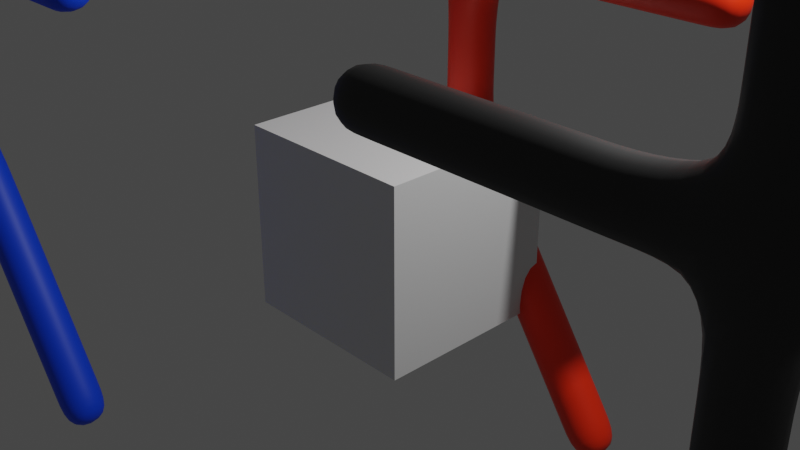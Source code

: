 # Source: stickman.blend  (saved by Blender 2.93.20; exported with 4.5.12 LTS)
import bpy
from mathutils import Matrix  # noqa: F401  (used for matrix-valued properties, if any)

bpy.ops.wm.read_factory_settings(use_empty=True)
scene = bpy.context.scene
scene.name = 'Scene'

# ---- collections
col_collection = bpy.data.collections.new('Collection'); scene.collection.children.link(col_collection)

# ---- materials (node trees are filled in below, after node groups)
mat_material_001 = bpy.data.materials.new('Material.001')
mat_material_001.use_transparent_shadow = False
mat_material_002 = bpy.data.materials.new('Material.002')
mat_material_002.use_transparent_shadow = False
mat_material_003 = bpy.data.materials.new('Material.003')
mat_material_003.use_transparent_shadow = False
mat_material_006 = bpy.data.materials.new('Material.006')
mat_material_006.use_transparent_shadow = False
mat_material_007 = bpy.data.materials.new('Material.007')
mat_material_007.use_transparent_shadow = False
mat_material_008 = bpy.data.materials.new('Material.008')
mat_material_008.use_transparent_shadow = False

# ---- material node trees
mat_material_001.use_nodes = True; mat_material_001.node_tree.nodes.clear()
_N = mat_material_001.node_tree.nodes; _L = mat_material_001.node_tree.links
n0 = _N.new('ShaderNodeBsdfPrincipled'); n0.name = 'Principled BSDF'; n0.location = (10, 300)
n0.distribution = 'GGX'
n0.subsurface_method = 'BURLEY'
n0.inputs[0].default_value = (1.0, 0.02806, 0.0, 1.0)
n0.inputs[3].default_value = 1.45
n0.inputs[27].default_value = (0.0, 0.0, 0.0, 1.0)
n0.inputs[28].default_value = 1.0
n1 = _N.new('ShaderNodeOutputMaterial'); n1.name = 'Material Output'; n1.location = (300, 300)
_L.new(n0.outputs[0], n1.inputs[0])
n1.is_active_output = True
mat_material_002.use_nodes = True; mat_material_002.node_tree.nodes.clear()
_N = mat_material_002.node_tree.nodes; _L = mat_material_002.node_tree.links
n0 = _N.new('ShaderNodeBsdfPrincipled'); n0.name = 'Principled BSDF'; n0.location = (10, 300)
n0.distribution = 'GGX'
n0.subsurface_method = 'BURLEY'
n0.inputs[0].default_value = (0.0, 0.07247, 1.0, 1.0)
n0.inputs[3].default_value = 1.45
n0.inputs[27].default_value = (0.0, 0.0, 0.0, 1.0)
n0.inputs[28].default_value = 1.0
n1 = _N.new('ShaderNodeOutputMaterial'); n1.name = 'Material Output'; n1.location = (300, 300)
_L.new(n0.outputs[0], n1.inputs[0])
n1.is_active_output = True
mat_material_003.use_nodes = True; mat_material_003.node_tree.nodes.clear()
_N = mat_material_003.node_tree.nodes; _L = mat_material_003.node_tree.links
n0 = _N.new('ShaderNodeBsdfPrincipled'); n0.name = 'Principled BSDF'; n0.location = (10, 300)
n0.distribution = 'GGX'
n0.subsurface_method = 'BURLEY'
n0.inputs[0].default_value = (0.015, 0.015, 0.015, 1.0)
n0.inputs[3].default_value = 1.45
n0.inputs[27].default_value = (0.0, 0.0, 0.0, 1.0)
n0.inputs[28].default_value = 1.0
n1 = _N.new('ShaderNodeOutputMaterial'); n1.name = 'Material Output'; n1.location = (300, 300)
_L.new(n0.outputs[0], n1.inputs[0])
n1.is_active_output = True
mat_material_006.use_nodes = True; mat_material_006.node_tree.nodes.clear()
_N = mat_material_006.node_tree.nodes; _L = mat_material_006.node_tree.links
n0 = _N.new('ShaderNodeBsdfPrincipled'); n0.name = 'Principled BSDF'; n0.location = (10, 300)
n0.distribution = 'GGX'
n0.subsurface_method = 'BURLEY'
n0.inputs[0].default_value = (0.05582, 0.01552, 0.0, 1.0)
n0.inputs[3].default_value = 1.45
n0.inputs[27].default_value = (0.0, 0.0, 0.0, 1.0)
n0.inputs[28].default_value = 1.0
n1 = _N.new('ShaderNodeOutputMaterial'); n1.name = 'Material Output'; n1.location = (300, 300)
_L.new(n0.outputs[0], n1.inputs[0])
n1.is_active_output = True
mat_material_007.use_nodes = True; mat_material_007.node_tree.nodes.clear()
_N = mat_material_007.node_tree.nodes; _L = mat_material_007.node_tree.links
n0 = _N.new('ShaderNodeBsdfPrincipled'); n0.name = 'Principled BSDF'; n0.location = (10, 300)
n0.distribution = 'GGX'
n0.subsurface_method = 'BURLEY'
n0.inputs[0].default_value = (0.8271, 0.1788, 0.0, 1.0)
n0.inputs[3].default_value = 1.45
n0.inputs[27].default_value = (0.0, 0.0, 0.0, 1.0)
n0.inputs[28].default_value = 1.0
n1 = _N.new('ShaderNodeOutputMaterial'); n1.name = 'Material Output'; n1.location = (300, 300)
_L.new(n0.outputs[0], n1.inputs[0])
n1.is_active_output = True
mat_material_008.use_nodes = True; mat_material_008.node_tree.nodes.clear()
_N = mat_material_008.node_tree.nodes; _L = mat_material_008.node_tree.links
n0 = _N.new('ShaderNodeBsdfPrincipled'); n0.name = 'Principled BSDF'; n0.location = (10, 300)
n0.distribution = 'GGX'
n0.subsurface_method = 'BURLEY'
n0.inputs[0].default_value = (0.7471, 0.931, 1.0, 1.0)
n0.inputs[3].default_value = 1.45
n0.inputs[27].default_value = (0.0, 0.0, 0.0, 1.0)
n0.inputs[28].default_value = 1.0
n1 = _N.new('ShaderNodeOutputMaterial'); n1.name = 'Material Output'; n1.location = (300, 300)
_L.new(n0.outputs[0], n1.inputs[0])
n1.is_active_output = True

# ---- world
world_world = bpy.data.worlds.new('World'); scene.world = world_world
world_world.use_nodes = True; world_world.node_tree.nodes.clear()
_N = world_world.node_tree.nodes; _L = world_world.node_tree.links
n0 = _N.new('ShaderNodeOutputWorld'); n0.name = 'World Output'; n0.location = (300, 300)
n1 = _N.new('ShaderNodeBackground'); n1.name = 'Background'; n1.location = (10, 300)
n1.inputs[0].default_value = (0.05088, 0.05088, 0.05088, 1.0)
_L.new(n1.outputs[0], n0.inputs[0])
n0.is_active_output = True
world_world.color = (0.05088, 0.05088, 0.05088)
world_world.use_sun_shadow = False
world_world.sun_shadow_jitter_overblur = 0.0

# ---- cameras
cam_camera = bpy.data.cameras.new('Camera')
cam_camera.clip_end = 100.0
cam_camera.ortho_scale = 7.314

# ---- lights
light_light = bpy.data.lights.new('Light', 'POINT')
light_light.transmission_factor = 0.0
light_light.energy = 1000.0
light_light.shadow_soft_size = 0.1
light_light.shadow_maximum_resolution = 0.006
light_light.use_absolute_resolution = True

# ---- meshes
me_cube_002 = bpy.data.meshes.new('Cube.002')
me_cube_002.from_pydata([(-2.0, 1.0, -4.0), (-3.0, 1.0, 1.0), (0.0, 1.0, 2.9), (0.0, 1.0, -1.0), (0.0, 1.0, 0.9961), (0.0, 1.0, 2.193), (0.0, 1.0, 1.432), (0.0, 1.0, 1.78), (-1.5, 1.0, 1.0), (-1.0, 1.0, -2.5), (0.0, 1.0, 0.0), (0.0, 1.0, 1.6)], [(10, 4), (9, 3), (5, 2), (8, 1), (7, 5), (4, 6), (11, 7), (4, 8), (0, 9), (3, 10), (6, 11)], [])
_uv = me_cube_002.uv_layers.new(name='UVMap')
_uv.uv.foreach_set('vector', [])
me_cube_002.materials.append(mat_material_001)
me_cube_002.use_remesh_fix_poles = True
me_cube_002.use_remesh_preserve_attributes = False
me_cube_002.update()
me_cube_003 = bpy.data.meshes.new('Cube.003')
me_cube_003.from_pydata([(-2.0, 1.0, -4.0), (-3.0, 1.0, 1.0), (0.0, 1.0, 2.9), (0.0, 1.0, -1.0), (0.0, 1.0, 0.9961), (0.0, 1.0, 2.193), (0.0, 1.0, 1.432), (0.0, 1.0, 1.78), (-1.5, 1.0, 1.0), (-1.0, 1.0, -2.5), (0.0, 1.0, 0.0), (0.0, 1.0, 1.6)], [(10, 4), (9, 3), (5, 2), (8, 1), (7, 5), (4, 6), (11, 7), (4, 8), (0, 9), (3, 10), (6, 11)], [])
_uv = me_cube_003.uv_layers.new(name='UVMap')
_uv.uv.foreach_set('vector', [])
me_cube_003.materials.append(mat_material_002)
me_cube_003.use_remesh_fix_poles = True
me_cube_003.use_remesh_preserve_attributes = False
me_cube_003.update()
me_cube_004 = bpy.data.meshes.new('Cube.004')
me_cube_004.from_pydata([(-2.0, 1.0, -4.0), (-3.0, 1.0, 1.0), (0.0, 1.0, 2.9), (0.0, 1.0, -1.0), (0.0, 1.0, 0.9961), (0.0, 1.0, 2.193), (0.0, 1.0, 1.432), (0.0, 1.0, 1.78), (-1.5, 1.0, 1.0), (-1.0, 1.0, -2.5), (0.0, 1.0, 0.0), (0.0, 1.0, 1.6)], [(10, 4), (9, 3), (5, 2), (8, 1), (7, 5), (4, 6), (11, 7), (4, 8), (0, 9), (3, 10), (6, 11)], [])
_uv = me_cube_004.uv_layers.new(name='UVMap')
_uv.uv.foreach_set('vector', [])
me_cube_004.materials.append(mat_material_003)
me_cube_004.use_remesh_fix_poles = True
me_cube_004.use_remesh_preserve_attributes = False
me_cube_004.update()
me_cube_006 = bpy.data.meshes.new('Cube.006')
me_cube_006.from_pydata([(-1.0, -1.0, -1.0), (-1.0, -1.0, 1.0), (-1.0, 1.0, -1.0), (-1.0, 1.0, 1.0), (1.0, -1.0, -1.0), (1.0, -1.0, 1.0), (1.0, 1.0, -1.0), (1.0, 1.0, 1.0)], [], [(0, 1, 3, 2), (2, 3, 7, 6), (6, 7, 5, 4), (4, 5, 1, 0), (2, 6, 4, 0), (7, 3, 1, 5)])
_uv = me_cube_006.uv_layers.new(name='UVMap')
_uv.uv.foreach_set('vector', [0.375, 0.0, 0.625, 0.0, 0.625, 0.25, 0.375, 0.25, 0.375, 0.25, 0.625, 0.25, 0.625, 0.5, 0.375, 0.5, 0.375, 0.5, 0.625, 0.5, 0.625, 0.75, 0.375, 0.75, 0.375, 0.75, 0.625, 0.75, 0.625, 1.0, 0.375, 1.0, 0.125, 0.5, 0.375, 0.5, 0.375, 0.75, 0.125, 0.75, 0.625, 0.5, 0.875, 0.5, 0.875, 0.75, 0.625, 0.75])
me_cube_006.use_remesh_fix_poles = True
me_cube_006.use_remesh_preserve_attributes = False
me_cube_006.update()
me_cube_007 = bpy.data.meshes.new('Cube.007')
me_cube_007.from_pydata([(-0.9471, -1.056, -1.129), (-0.9471, -1.056, 1.129), (-0.9629, 1.077, -1.262), (-0.9629, 1.077, 1.262), (0.9374, -1.174, -1.174), (0.9374, -1.174, 1.174), (0.9374, 1.174, -1.174), (0.9374, 1.174, 1.174), (0.6667, 1.243, -1.243), (0.3333, 1.289, -1.289), (-2.554e-08, 0.8571, -1.081), (-0.2765, 1.015, -1.429), (-0.6493, 0.964, -1.334), (-0.6493, 0.964, 1.334), (-0.2765, 1.015, 1.429), (2.554e-08, 0.8571, 1.081), (0.3333, 1.289, 1.289), (0.6667, 1.243, 1.243), (-0.6667, -0.9547, -1.192), (-0.3333, -1.0, -1.278), (2.554e-08, -0.8571, -1.081), (0.3333, -1.289, -1.289), (0.6667, -1.243, -1.243), (0.6667, -1.243, 1.243), (0.3333, -1.289, 1.289), (-2.554e-08, -0.8571, 1.081), (-0.3333, -1.0, 1.278), (-0.6667, -0.9547, 1.192), (-1.028, -0.938, -0.9643), (-1.028, -0.938, 0.9643), (-1.054, 0.9453, -1.079), (-1.054, 0.9453, 1.079), (-1.091, -0.4328, -0.4449), (-1.091, -0.4328, 0.4449), (-1.124, 0.3802, -0.4977), (-1.124, 0.3802, 0.4977), (1.072, -0.8828, -1.021), (1.063, -0.5002, 0.3965), (1.072, 0.9002, -1.021), (1.075, 0.4689, 0.6286), (1.136, -0.3909, -1.07), (1.11, -0.4092, 0.5732), (1.136, 0.3913, -1.07), (1.115, 0.3744, 0.6475), (2.514, -0.3317, -0.6779), (2.5, -0.3317, 0.7989), (2.514, 0.3321, -0.6779), (2.5, 0.3321, 0.7989), (1.328, -0.3578, -1.046), (1.668, -0.3578, -0.9937), (2.007, -0.3578, -0.9091), (1.994, -0.3578, 0.6629), (1.655, -0.3578, 0.6356), (1.316, -0.3578, 0.5764), (1.328, 0.3582, -1.046), (1.668, 0.3582, -0.9937), (2.007, 0.3582, -0.9091), (1.994, 0.3582, 0.6629), (1.655, 0.3582, 0.6356), (1.316, 0.3582, 0.5764), (2.91, -0.2851, -0.3323), (2.878, -0.2851, 0.8211), (2.91, 0.2855, -0.3323), (2.878, 0.2855, 0.8211), (2.688, -0.3209, 0.8123), (2.688, 0.3213, 0.8123), (2.713, 0.3213, -0.5393), (2.713, -0.3209, -0.5393), (3.354, -0.2187, 0.9823), (3.347, -0.2187, 1.07), (3.354, 0.2191, 0.9823), (3.347, 0.2191, 1.07), (3.161, 0.2071, 0.9061), (3.181, 0.2071, 0.1759), (3.181, -0.2067, 0.1759), (3.161, -0.2067, 0.9061), (1.119, 0.2532, 0.6681), (1.111, -0.1317, 0.5944), (2.498, 0.1612, 0.9827), (2.498, -0.1602, 0.9827), (1.314, -0.1728, 0.7602), (1.314, 0.1738, 0.7602), (1.993, -0.1728, 0.8468), (1.653, -0.1728, 0.8194), (1.993, 0.1738, 0.8468), (1.653, 0.1738, 0.8194), (2.877, 0.1387, 1.005), (2.877, -0.1376, 1.005), (2.686, -0.1549, 0.9961), (2.686, 0.156, 0.9961), (3.338, 0.1092, 1.138), (3.338, -0.1027, 1.138), (3.159, 0.1007, 1.09), (3.159, -0.09962, 1.09), (1.114, 0.3748, 0.5961), (1.119, 0.2307, 0.716), (1.12, -0.2746, 0.6362), (1.112, -0.4266, 0.5951)], [], [(1, 3, 31, 29), (8, 17, 7, 6), (7, 5, 37, 39), (18, 27, 1, 0), (8, 6, 4, 22), (13, 3, 1, 27), (7, 17, 23, 5), (17, 16, 24, 23), (16, 15, 25, 24), (15, 14, 26, 25), (14, 13, 27, 26), (2, 12, 18, 0), (12, 11, 19, 18), (11, 10, 20, 19), (10, 9, 21, 20), (9, 8, 22, 21), (4, 5, 23, 22), (22, 23, 24, 21), (21, 24, 25, 20), (20, 25, 26, 19), (19, 26, 27, 18), (2, 3, 13, 12), (12, 13, 14, 11), (11, 14, 15, 10), (10, 15, 16, 9), (9, 16, 17, 8), (29, 31, 35, 33), (2, 0, 28, 30), (3, 2, 30, 31), (0, 1, 29, 28), (32, 33, 35, 34), (30, 28, 32, 34), (31, 30, 34, 35), (28, 29, 33, 32), (39, 37, 41, 43), (6, 7, 39, 38), (5, 4, 36, 37), (4, 6, 38, 36), (51, 50, 44, 45), (38, 39, 43, 42), (37, 36, 40, 41), (36, 38, 42, 40), (43, 41, 77, 76), (50, 56, 46, 44), (71, 72, 92, 90), (56, 57, 47, 46), (42, 43, 94, 59, 54), (54, 59, 58, 55), (55, 58, 57, 56), (65, 47, 78, 89), (75, 69, 91, 93), (94, 43, 76, 95), (40, 42, 54, 48), (48, 54, 55, 49), (49, 55, 56, 50), (41, 40, 48, 53, 97), (53, 48, 49, 52), (52, 49, 50, 51), (73, 72, 71, 70), (66, 65, 63, 62), (64, 67, 60, 61), (67, 66, 62, 60), (44, 46, 66, 67), (45, 44, 67, 64), (46, 47, 65, 66), (64, 61, 87, 88), (70, 71, 69, 68), (75, 74, 68, 69), (74, 73, 70, 68), (53, 52, 83, 80), (69, 71, 90, 91), (60, 62, 73, 74), (61, 60, 74, 75), (62, 63, 72, 73), (89, 88, 87, 86), (84, 82, 79, 78), (76, 77, 96, 80, 81, 95), (81, 80, 83, 85), (85, 83, 82, 84), (78, 79, 88, 89), (92, 93, 91, 90), (86, 87, 93, 92), (47, 57, 84, 78), (45, 64, 88, 79), (61, 75, 93, 87), (57, 58, 85, 84), (51, 45, 79, 82), (63, 65, 89, 86), (72, 63, 86, 92), (58, 59, 81, 85), (52, 51, 82, 83), (97, 53, 80, 96), (76, 39, 37, 77), (59, 94, 95, 81), (41, 97, 96, 77)])
me_cube_007.polygons.foreach_set('material_index', [0, 0, 0, 0, 0, 0, 0, 0, 0, 0, 0, 0, 0, 0, 0, 0, 0, 0, 0, 0, 0, 0, 0, 0, 0, 0, 0, 0, 0, 0, 0, 0, 0, 0, 1, 0, 0, 0, 2, 1, 1, 1, 0, 2, 2, 2, 2, 2, 2, 2, 2, 2, 2, 2, 2, 2, 2, 2, 2, 2, 2, 2, 2, 2, 2, 2, 2, 2, 2, 2, 2, 2, 2, 2, 2, 2, 2, 2, 2, 2, 2, 2, 2, 2, 2, 2, 2, 2, 2, 2, 2, 2, 1, 2, 2])
_uv = me_cube_007.uv_layers.new(name='UVMap')
_uv.uv.foreach_set('vector', [0.875, 0.75, 0.875, 0.5, 0.875, 0.5, 0.875, 0.75, 0.375, 0.4583, 0.625, 0.4583, 0.625, 0.5, 0.375, 0.5, 0.625, 0.5, 0.625, 0.75, 0.625, 0.75, 0.625, 0.5, 0.375, 0.9583, 0.625, 0.9583, 0.625, 1.0, 0.375, 1.0, 0.3333, 0.5, 0.375, 0.5, 0.375, 0.75, 0.3333, 0.75, 0.8333, 0.5, 0.875, 0.5, 0.875, 0.75, 0.8333, 0.75, 0.625, 0.5, 0.6667, 0.5, 0.6667, 0.75, 0.625, 0.75, 0.6667, 0.5, 0.7083, 0.5, 0.7083, 0.75, 0.6667, 0.75, 0.7083, 0.5, 0.75, 0.5, 0.75, 0.75, 0.7083, 0.75, 0.75, 0.5, 0.7917, 0.5, 0.7917, 0.75, 0.75, 0.75, 0.7917, 0.5, 0.8333, 0.5, 0.8333, 0.75, 0.7917, 0.75, 0.125, 0.5, 0.1667, 0.5, 0.1667, 0.75, 0.125, 0.75, 0.1667, 0.5, 0.2083, 0.5, 0.2083, 0.75, 0.1667, 0.75, 0.2083, 0.5, 0.25, 0.5, 0.25, 0.75, 0.2083, 0.75, 0.25, 0.5, 0.2917, 0.5, 0.2917, 0.75, 0.25, 0.75, 0.2917, 0.5, 0.3333, 0.5, 0.3333, 0.75, 0.2917, 0.75, 0.375, 0.75, 0.625, 0.75, 0.625, 0.7917, 0.375, 0.7917, 0.375, 0.7917, 0.625, 0.7917, 0.625, 0.8333, 0.375, 0.8333, 0.375, 0.8333, 0.625, 0.8333, 0.625, 0.875, 0.375, 0.875, 0.375, 0.875, 0.625, 0.875, 0.625, 0.9167, 0.375, 0.9167, 0.375, 0.9167, 0.625, 0.9167, 0.625, 0.9583, 0.375, 0.9583, 0.375, 0.25, 0.625, 0.25, 0.625, 0.2917, 0.375, 0.2917, 0.375, 0.2917, 0.625, 0.2917, 0.625, 0.3333, 0.375, 0.3333, 0.375, 0.3333, 0.625, 0.3333, 0.625, 0.375, 0.375, 0.375, 0.375, 0.375, 0.625, 0.375, 0.625, 0.4167, 0.375, 0.4167, 0.375, 0.4167, 0.625, 0.4167, 0.625, 0.4583, 0.375, 0.4583, 0.875, 0.75, 0.875, 0.5, 0.875, 0.5, 0.875, 0.75, 0.125, 0.5, 0.125, 0.75, 0.125, 0.75, 0.125, 0.5, 0.625, 0.25, 0.375, 0.25, 0.375, 0.25, 0.625, 0.25, 0.375, 1.0, 0.625, 1.0, 0.625, 1.0, 0.375, 1.0, 0.375, 0.0, 0.625, 0.0, 0.625, 0.25, 0.375, 0.25, 0.125, 0.5, 0.125, 0.75, 0.125, 0.75, 0.125, 0.5, 0.625, 0.25, 0.375, 0.25, 0.375, 0.25, 0.625, 0.25, 0.375, 1.0, 0.625, 1.0, 0.625, 1.0, 0.375, 1.0, 0.625, 0.5, 0.625, 0.75, 0.625, 0.75, 0.625, 0.5, 0.375, 0.5, 0.625, 0.5, 0.625, 0.5, 0.375, 0.5, 0.625, 0.75, 0.375, 0.75, 0.375, 0.75, 0.625, 0.75, 0.375, 0.75, 0.375, 0.5, 0.375, 0.5, 0.375, 0.75, 0.625, 0.75, 0.375, 0.75, 0.375, 0.75, 0.625, 0.75, 0.375, 0.5, 0.625, 0.5, 0.625, 0.5, 0.375, 0.5, 0.625, 0.75, 0.375, 0.75, 0.375, 0.75, 0.625, 0.75, 0.375, 0.75, 0.375, 0.5, 0.375, 0.5, 0.375, 0.75, 0.625, 0.5, 0.625, 0.75, 0.625, 0.75, 0.625, 0.5, 0.375, 0.75, 0.375, 0.5, 0.375, 0.5, 0.375, 0.75, 0.625, 0.5, 0.625, 0.5, 0.625, 0.5, 0.625, 0.5, 0.375, 0.5, 0.625, 0.5, 0.625, 0.5, 0.375, 0.5, 0.375, 0.5, 0.625, 0.5, 0.625, 0.5, 0.625, 0.5, 0.375, 0.5, 0.375, 0.5, 0.625, 0.5, 0.625, 0.5, 0.375, 0.5, 0.375, 0.5, 0.625, 0.5, 0.625, 0.5, 0.375, 0.5, 0.625, 0.5, 0.625, 0.5, 0.625, 0.5, 0.625, 0.5, 0.625, 0.75, 0.625, 0.75, 0.625, 0.75, 0.625, 0.75, 0.625, 0.5, 0.625, 0.5, 0.625, 0.5, 0.625, 0.5, 0.375, 0.75, 0.375, 0.5, 0.375, 0.5, 0.375, 0.75, 0.375, 0.75, 0.375, 0.5, 0.375, 0.5, 0.375, 0.75, 0.375, 0.75, 0.375, 0.5, 0.375, 0.5, 0.375, 0.75, 0.625, 0.75, 0.375, 0.75, 0.375, 0.75, 0.625, 0.75, 0.625, 0.75, 0.625, 0.75, 0.375, 0.75, 0.375, 0.75, 0.625, 0.75, 0.625, 0.75, 0.375, 0.75, 0.375, 0.75, 0.625, 0.75, 0.375, 0.5, 0.625, 0.5, 0.625, 0.5, 0.375, 0.5, 0.375, 0.5, 0.625, 0.5, 0.625, 0.5, 0.375, 0.5, 0.625, 0.75, 0.375, 0.75, 0.375, 0.75, 0.625, 0.75, 0.375, 0.75, 0.375, 0.5, 0.375, 0.5, 0.375, 0.75, 0.375, 0.75, 0.375, 0.5, 0.375, 0.5, 0.375, 0.75, 0.625, 0.75, 0.375, 0.75, 0.375, 0.75, 0.625, 0.75, 0.375, 0.5, 0.625, 0.5, 0.625, 0.5, 0.375, 0.5, 0.625, 0.75, 0.625, 0.75, 0.625, 0.75, 0.625, 0.75, 0.375, 0.5, 0.625, 0.5, 0.625, 0.75, 0.375, 0.75, 0.625, 0.75, 0.375, 0.75, 0.375, 0.75, 0.625, 0.75, 0.375, 0.75, 0.375, 0.5, 0.375, 0.5, 0.375, 0.75, 0.625, 0.75, 0.625, 0.75, 0.625, 0.75, 0.625, 0.75, 0.625, 0.75, 0.625, 0.5, 0.625, 0.5, 0.625, 0.75, 0.375, 0.75, 0.375, 0.5, 0.375, 0.5, 0.375, 0.75, 0.625, 0.75, 0.375, 0.75, 0.375, 0.75, 0.625, 0.75, 0.375, 0.5, 0.625, 0.5, 0.625, 0.5, 0.375, 0.5, 0.625, 0.5, 0.625, 0.75, 0.625, 0.75, 0.625, 0.5, 0.625, 0.5, 0.625, 0.75, 0.625, 0.75, 0.625, 0.5, 0.625, 0.5, 0.625, 0.75, 0.625, 0.75, 0.625, 0.75, 0.625, 0.5, 0.625, 0.5, 0.625, 0.5, 0.625, 0.75, 0.625, 0.75, 0.625, 0.5, 0.625, 0.5, 0.625, 0.75, 0.625, 0.75, 0.625, 0.5, 0.625, 0.5, 0.625, 0.75, 0.625, 0.75, 0.625, 0.5, 0.625, 0.5, 0.625, 0.75, 0.625, 0.75, 0.625, 0.5, 0.625, 0.5, 0.625, 0.75, 0.625, 0.75, 0.625, 0.5, 0.625, 0.5, 0.625, 0.5, 0.625, 0.5, 0.625, 0.5, 0.625, 0.75, 0.625, 0.75, 0.625, 0.75, 0.625, 0.75, 0.625, 0.75, 0.625, 0.75, 0.625, 0.75, 0.625, 0.75, 0.625, 0.5, 0.625, 0.5, 0.625, 0.5, 0.625, 0.5, 0.625, 0.75, 0.625, 0.75, 0.625, 0.75, 0.625, 0.75, 0.625, 0.5, 0.625, 0.5, 0.625, 0.5, 0.625, 0.5, 0.625, 0.5, 0.625, 0.5, 0.625, 0.5, 0.625, 0.5, 0.625, 0.5, 0.625, 0.5, 0.625, 0.5, 0.625, 0.5, 0.625, 0.75, 0.625, 0.75, 0.625, 0.75, 0.625, 0.75, 0.625, 0.75, 0.625, 0.75, 0.625, 0.75, 0.625, 0.75, 0.0, 0.0, 0.0, 0.0, 0.0, 0.0, 0.0, 0.0, 0.625, 0.5, 0.625, 0.5, 0.625, 0.5, 0.625, 0.5, 0.625, 0.75, 0.625, 0.75, 0.625, 0.75, 0.625, 0.75])
me_cube_007.materials.append(mat_material_006)
me_cube_007.materials.append(mat_material_007)
me_cube_007.materials.append(mat_material_008)
me_cube_007.use_remesh_fix_poles = True
me_cube_007.use_remesh_preserve_attributes = False
me_cube_007.update()
me_cube_008 = bpy.data.meshes.new('Cube.008')
me_cube_008.from_pydata([(1.119, -0.1255, 0.6681)], [], [])
_uv = me_cube_008.uv_layers.new(name='UVMap')
_uv.uv.foreach_set('vector', [])
me_cube_008.materials.append(mat_material_006)
me_cube_008.materials.append(mat_material_007)
me_cube_008.materials.append(mat_material_008)
me_cube_008.use_remesh_fix_poles = True
me_cube_008.use_remesh_preserve_attributes = False
me_cube_008.update()

# ---- objects
ob_light = bpy.data.objects.new('Light', light_light)
ob_camera = bpy.data.objects.new('Camera', cam_camera)
ob_cube_001 = bpy.data.objects.new('Cube.001', me_cube_002)
ob_cube_002 = bpy.data.objects.new('Cube.002', me_cube_003)
ob_cube_003 = bpy.data.objects.new('Cube.003', me_cube_004)
ob_cube = bpy.data.objects.new('Cube', me_cube_006)
ob_cube_004 = bpy.data.objects.new('Cube.004', me_cube_007)
ob_cube_005 = bpy.data.objects.new('Cube.005', me_cube_008)

# ---- transforms, parenting, visibility, modifiers, constraints
ob_light.location = (4.076, 1.005, 5.904)
ob_light.rotation_euler = (0.6503, 0.05522, 1.866)
ob_light.lock_rotations_4d = False
ob_light.empty_display_type = 'ARROWS'
ob_light.color = (0.0, 0.0, 0.0, 0.0)
ob_light.lineart.crease_threshold = 0.0
ob_camera.location = (7.359, -6.926, 4.958)
ob_camera.rotation_euler = (1.109, 0.0, 0.8149)
ob_camera.lock_rotations_4d = False
ob_camera.empty_display_type = 'ARROWS'
ob_camera.color = (0.0, 0.0, 0.0, 0.0)
ob_camera.display_type = 'WIRE'
ob_camera.lineart.crease_threshold = 0.0
ob_cube_001.location = (0.0, 0.0, 1.6)
_m = ob_cube_001.modifiers.new('Mirror', 'MIRROR')
_m = ob_cube_001.modifiers.new('Skin', 'SKIN')
_m.use_smooth_shade = True
_m = ob_cube_001.modifiers.new('Subdivision', 'SUBSURF')
ob_cube_002.location = (-4.142, -3.59, 1.581)
_m = ob_cube_002.modifiers.new('Mirror', 'MIRROR')
_m = ob_cube_002.modifiers.new('Skin', 'SKIN')
_m.use_smooth_shade = True
_m = ob_cube_002.modifiers.new('Subdivision', 'SUBSURF')
ob_cube_003.location = (5.241, -3.59, 1.581)
_m = ob_cube_003.modifiers.new('Mirror', 'MIRROR')
_m = ob_cube_003.modifiers.new('Skin', 'SKIN')
_m.use_smooth_shade = True
_m = ob_cube_003.modifiers.new('Subdivision', 'SUBSURF')
ob_cube.location = (0.0, 0.0, 0.0)
ob_cube_004.location = (-7.191, -2.328, 2.421)
ob_cube_004.rotation_euler = (-0.8921, 2.266, -0.9436)
ob_cube_004.scale = (0.4992, 0.1082, 0.1082)
_m = ob_cube_004.modifiers.new('Subdivision', 'SUBSURF')
_m.levels = 2
ob_cube_005.location = (-0.902, 0.0, 0.0)
ob_cube_005.scale = (0.761, 0.165, 0.165)

# ---- collection membership
col_collection.objects.link(ob_light)
col_collection.objects.link(ob_camera)
col_collection.objects.link(ob_cube_001)
col_collection.objects.link(ob_cube_002)
col_collection.objects.link(ob_cube_003)
col_collection.objects.link(ob_cube)
col_collection.objects.link(ob_cube_004)
col_collection.objects.link(ob_cube_005)

# ---- scene / render settings (as saved in the file)
scene.camera = ob_camera
scene.frame_start = 1; scene.frame_end = 250; scene.frame_set(1)
scene.render.engine = 'BLENDER_EEVEE_NEXT'
scene.cycles.use_denoising = False
scene.cycles.samples = 128
scene.cycles.sampling_pattern = 'TABULATED_SOBOL'
scene.cycles.use_adaptive_sampling = False
scene.cycles.use_light_tree = False
scene.view_settings.view_transform = 'Filmic'
bpy.context.view_layer.update()
